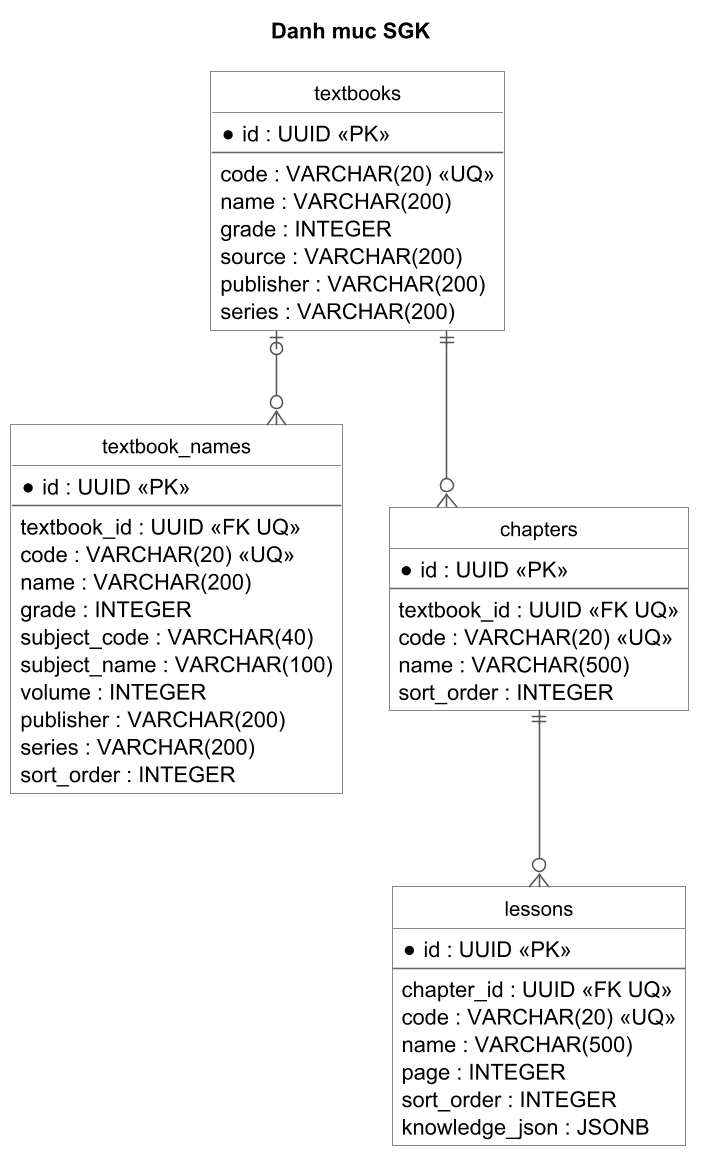

The diagram above was rendered by PlantUML. Its source (embedded in the PNG):
@startuml
skinparamlocked dpi 150
hide circle
skinparam linetype ortho
skinparam roundcorner 0
skinparam shadowing false
skinparam classFontSize 13
skinparam nodesep 30
skinparam ranksep 60
skinparam class {
  BackgroundColor #FFFFFF
  BorderColor #666666
  ArrowColor #555555
}
skinparam class<<ref>> {
  BackgroundColor #F0F0F0
  BorderColor #AAAAAA
}

title Danh muc SGK

entity "textbooks" as textbooks {
  *id : UUID <<PK>>
  --
  code : VARCHAR(20) <<UQ>>
  name : VARCHAR(200)
  grade : INTEGER
  source : VARCHAR(200)
  publisher : VARCHAR(200)
  series : VARCHAR(200)
}

entity "textbook_names" as textbook_names {
  *id : UUID <<PK>>
  --
  textbook_id : UUID <<FK UQ>>
  code : VARCHAR(20) <<UQ>>
  name : VARCHAR(200)
  grade : INTEGER
  subject_code : VARCHAR(40)
  subject_name : VARCHAR(100)
  volume : INTEGER
  publisher : VARCHAR(200)
  series : VARCHAR(200)
  sort_order : INTEGER
}

entity "chapters" as chapters {
  *id : UUID <<PK>>
  --
  textbook_id : UUID <<FK UQ>>
  code : VARCHAR(20) <<UQ>>
  name : VARCHAR(500)
  sort_order : INTEGER
}

entity "lessons" as lessons {
  *id : UUID <<PK>>
  --
  chapter_id : UUID <<FK UQ>>
  code : VARCHAR(20) <<UQ>>
  name : VARCHAR(500)
  page : INTEGER
  sort_order : INTEGER
  knowledge_json : JSONB
}


textbooks ||--o{ chapters
chapters ||--o{ lessons
textbooks |o--o{ textbook_names
@enduml